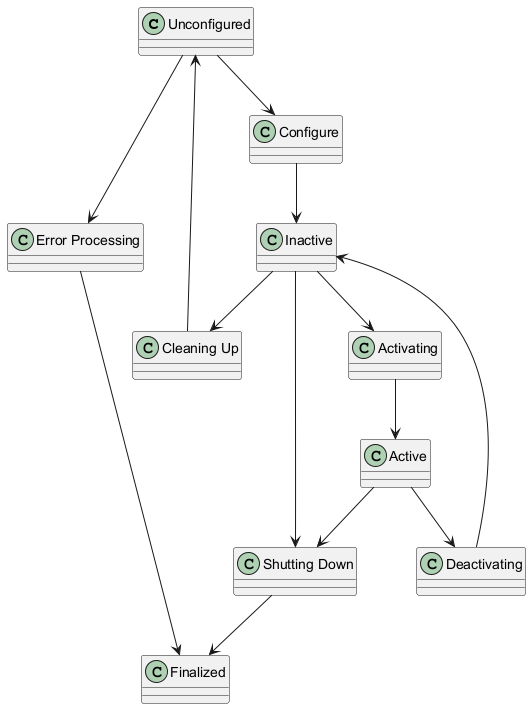

The diagram above was rendered by PlantUML. Its source (embedded in the PNG):
@startuml
class Unconfigured
class Inactive
class Active
class Finalized

class "Error Processing"
class Configure
class "Cleaning Up"
class "Shutting Down"
class Activating
class Deactivating

Unconfigured --> Configure
Configure --> Inactive
Inactive --> Activating
Activating --> Active
Active --> Deactivating
Deactivating --> Inactive
Inactive --> "Cleaning Up"
"Cleaning Up" --> Unconfigured
Unconfigured --> "Error Processing"
"Error Processing" --> Finalized
Inactive --> "Shutting Down"
"Shutting Down" --> Finalized
Active --> "Shutting Down"
@enduml